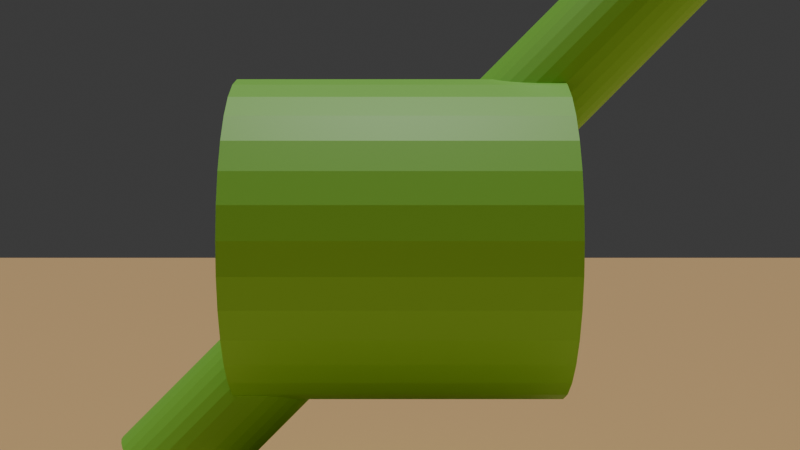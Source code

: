 # Source: 4_view_camera.blend  (saved by Blender 4.5.91; exported with 4.5.12 LTS)
import bpy
from mathutils import Matrix  # noqa: F401  (used for matrix-valued properties, if any)

bpy.ops.wm.read_factory_settings(use_empty=True)
scene = bpy.context.scene
scene.name = 'Scene'

# ---- collections
col_collection = bpy.data.collections.new('Collection'); scene.collection.children.link(col_collection)

# ---- materials (node trees are filled in below, after node groups)
mat_material = bpy.data.materials.new('Material')
mat_material_001 = bpy.data.materials.new('Material.001')

# ---- material node trees
mat_material.use_nodes = True; mat_material.node_tree.nodes.clear()
_N = mat_material.node_tree.nodes; _L = mat_material.node_tree.links
n0 = _N.new('ShaderNodeBsdfPrincipled'); n0.name = 'Principled BSDF'; n0.location = (10, 300)
n0.inputs[0].default_value = (0.2492, 0.6676, 0.07328, 1.0)
n1 = _N.new('ShaderNodeOutputMaterial'); n1.name = 'Material Output'; n1.location = (300, 300)
_L.new(n0.outputs[0], n1.inputs[0])
n1.is_active_output = True
mat_material_001.use_nodes = True; mat_material_001.node_tree.nodes.clear()
_N = mat_material_001.node_tree.nodes; _L = mat_material_001.node_tree.links
n0 = _N.new('ShaderNodeBsdfPrincipled'); n0.name = 'Principled BSDF'; n0.location = (10, 300)
n0.inputs[0].default_value = (0.8002, 0.5087, 0.221, 1.0)
n1 = _N.new('ShaderNodeOutputMaterial'); n1.name = 'Material Output'; n1.location = (300, 300)
_L.new(n0.outputs[0], n1.inputs[0])
n1.is_active_output = True

# ---- world
world_world = bpy.data.worlds.new('World'); scene.world = world_world
world_world.use_nodes = True; world_world.node_tree.nodes.clear()
_N = world_world.node_tree.nodes; _L = world_world.node_tree.links
n0 = _N.new('ShaderNodeOutputWorld'); n0.name = 'World Output'; n0.location = (300, 300)
n1 = _N.new('ShaderNodeBackground'); n1.name = 'Background'; n1.location = (10, 300)
n1.inputs[0].default_value = (0.05088, 0.05088, 0.05088, 1.0)
_L.new(n1.outputs[0], n0.inputs[0])
n0.is_active_output = True
world_world.color = (0.05088, 0.05088, 0.05088)
world_world.sun_shadow_jitter_overblur = 0.0

# ---- cameras
cam_camera_001 = bpy.data.cameras.new('Camera.001')
cam_camera_002 = bpy.data.cameras.new('Camera.002')
cam_camera_003 = bpy.data.cameras.new('Camera.003')
cam_camera_004 = bpy.data.cameras.new('Camera.004')

# ---- lights
light_sun = bpy.data.lights.new('Sun', 'SUN')
light_sun.energy = 1.81

# ---- meshes
me_cone = bpy.data.meshes.new('Cone')
me_cone.from_pydata([], [], [])
_uv = me_cone.uv_layers.new(name='UVMap')
_uv.uv.foreach_set('vector', [])
me_cone.update()
me_cone_001 = bpy.data.meshes.new('Cone.001')
me_cone_001.from_pydata([], [], [])
_uv = me_cone_001.uv_layers.new(name='UVMap')
_uv.uv.foreach_set('vector', [])
me_cone_001.update()
me_cylinder = bpy.data.meshes.new('Cylinder')
me_cylinder.from_pydata([(-1.0, 1.0, -3.576e-07), (1.0, 1.0, -4.768e-07), (-1.0, 0.9808, -0.1951), (1.0, 0.9808, -0.1951), (-1.0, 0.9239, -0.3827), (1.0, 0.9239, -0.3827), (-1.0, 0.8315, -0.5556), (1.0, 0.8315, -0.5556), (-1.0, 0.7071, -0.7071), (1.0, 0.7071, -0.7071), (-1.0, 0.5556, -0.8315), (1.0, 0.5556, -0.8315), (-1.0, 0.3827, -0.9239), (1.0, 0.3827, -0.9239), (-1.0, 0.1951, -0.9808), (1.0, 0.1951, -0.9808), (-1.0, 1.11e-16, -1.0), (1.0, 1.11e-16, -1.0), (-1.0, -0.1951, -0.9808), (1.0, -0.1951, -0.9808), (-1.0, -0.3827, -0.9239), (1.0, -0.3827, -0.9239), (-1.0, -0.5556, -0.8315), (1.0, -0.5556, -0.8315), (-1.0, -0.7071, -0.7071), (1.0, -0.7071, -0.7071), (-1.0, -0.8315, -0.5556), (1.0, -0.8315, -0.5556), (-1.0, -0.9239, -0.3827), (1.0, -0.9239, -0.3827), (-1.0, -0.9808, -0.1951), (1.0, -0.9808, -0.1951), (-1.0, -1.0, -3.576e-07), (1.0, -1.0, -4.768e-07), (-1.0, -0.9808, 0.1951), (1.0, -0.9808, 0.1951), (-1.0, -0.9239, 0.3827), (1.0, -0.9239, 0.3827), (-1.0, -0.8315, 0.5556), (1.0, -0.8315, 0.5556), (-1.0, -0.7071, 0.7071), (1.0, -0.7071, 0.7071), (-1.0, -0.5556, 0.8315), (1.0, -0.5556, 0.8315), (-1.0, -0.3827, 0.9239), (1.0, -0.3827, 0.9239), (-1.0, -0.1951, 0.9808), (1.0, -0.1951, 0.9808), (-1.0, 1.11e-16, 1.0), (1.0, 1.11e-16, 1.0), (-1.0, 0.1951, 0.9808), (1.0, 0.1951, 0.9808), (-1.0, 0.3827, 0.9239), (1.0, 0.3827, 0.9239), (-1.0, 0.5556, 0.8315), (1.0, 0.5556, 0.8315), (-1.0, 0.7071, 0.7071), (1.0, 0.7071, 0.7071), (-1.0, 0.8315, 0.5556), (1.0, 0.8315, 0.5556), (-1.0, 0.9239, 0.3827), (1.0, 0.9239, 0.3827), (-1.0, 0.9808, 0.1951), (1.0, 0.9808, 0.1951), (-1.509, 0.3321, -1.479), (1.901, 0.3321, 1.936), (-1.463, 0.3257, -1.525), (1.947, 0.3257, 1.89), (-1.419, 0.3068, -1.569), (1.991, 0.3068, 1.846), (-1.379, 0.2761, -1.609), (2.032, 0.2761, 1.806), (-1.343, 0.2348, -1.645), (2.067, 0.2348, 1.77), (-1.314, 0.1845, -1.674), (2.096, 0.1845, 1.741), (-1.292, 0.1271, -1.696), (2.118, 0.1271, 1.719), (-1.279, 0.06478, -1.709), (2.132, 0.06478, 1.706), (-1.274, 1.589e-07, -1.714), (2.136, -2.999e-07, 1.702), (-1.279, -0.06478, -1.709), (2.132, -0.06478, 1.706), (-1.292, -0.1271, -1.696), (2.118, -0.1271, 1.719), (-1.314, -0.1845, -1.674), (2.096, -0.1845, 1.741), (-1.343, -0.2348, -1.645), (2.067, -0.2348, 1.77), (-1.379, -0.2761, -1.609), (2.032, -0.2761, 1.806), (-1.419, -0.3068, -1.569), (1.991, -0.3068, 1.846), (-1.463, -0.3257, -1.525), (1.947, -0.3257, 1.89), (-1.509, -0.3321, -1.479), (1.901, -0.3321, 1.936), (-1.555, -0.3257, -1.433), (1.855, -0.3257, 1.982), (-1.599, -0.3068, -1.389), (1.811, -0.3068, 2.026), (-1.64, -0.2761, -1.349), (1.771, -0.2761, 2.067), (-1.675, -0.2348, -1.313), (1.735, -0.2348, 2.102), (-1.705, -0.1845, -1.284), (1.706, -0.1845, 2.131), (-1.726, -0.1271, -1.262), (1.684, -0.1271, 2.153), (-1.74, -0.06478, -1.249), (1.671, -0.06478, 2.166), (-1.744, 1.851e-07, -1.244), (1.666, -2.738e-07, 2.171), (-1.74, 0.06478, -1.249), (1.671, 0.06478, 2.166), (-1.726, 0.1271, -1.262), (1.684, 0.1271, 2.153), (-1.705, 0.1845, -1.284), (1.706, 0.1845, 2.131), (-1.675, 0.2348, -1.313), (1.735, 0.2348, 2.102), (-1.64, 0.2761, -1.349), (1.771, 0.2761, 2.067), (-1.599, 0.3068, -1.389), (1.811, 0.3068, 2.026), (-1.555, 0.3257, -1.433), (1.855, 0.3257, 1.982)], [], [(0, 1, 3, 2), (2, 3, 5, 4), (4, 5, 7, 6), (6, 7, 9, 8), (8, 9, 11, 10), (10, 11, 13, 12), (12, 13, 15, 14), (14, 15, 17, 16), (16, 17, 19, 18), (18, 19, 21, 20), (20, 21, 23, 22), (22, 23, 25, 24), (24, 25, 27, 26), (26, 27, 29, 28), (28, 29, 31, 30), (30, 31, 33, 32), (32, 33, 35, 34), (34, 35, 37, 36), (36, 37, 39, 38), (38, 39, 41, 40), (40, 41, 43, 42), (42, 43, 45, 44), (44, 45, 47, 46), (46, 47, 49, 48), (48, 49, 51, 50), (50, 51, 53, 52), (52, 53, 55, 54), (54, 55, 57, 56), (56, 57, 59, 58), (58, 59, 61, 60), (3, 1, 63, 61, 59, 57, 55, 53, 51, 49, 47, 45, 43, 41, 39, 37, 35, 33, 31, 29, 27, 25, 23, 21, 19, 17, 15, 13, 11, 9, 7, 5), (60, 61, 63, 62), (62, 63, 1, 0), (0, 2, 4, 6, 8, 10, 12, 14, 16, 18, 20, 22, 24, 26, 28, 30, 32, 34, 36, 38, 40, 42, 44, 46, 48, 50, 52, 54, 56, 58, 60, 62), (64, 65, 67, 66), (66, 67, 69, 68), (68, 69, 71, 70), (70, 71, 73, 72), (72, 73, 75, 74), (74, 75, 77, 76), (76, 77, 79, 78), (78, 79, 81, 80), (80, 81, 83, 82), (82, 83, 85, 84), (84, 85, 87, 86), (86, 87, 89, 88), (88, 89, 91, 90), (90, 91, 93, 92), (92, 93, 95, 94), (94, 95, 97, 96), (96, 97, 99, 98), (98, 99, 101, 100), (100, 101, 103, 102), (102, 103, 105, 104), (104, 105, 107, 106), (106, 107, 109, 108), (108, 109, 111, 110), (110, 111, 113, 112), (112, 113, 115, 114), (114, 115, 117, 116), (116, 117, 119, 118), (118, 119, 121, 120), (120, 121, 123, 122), (122, 123, 125, 124), (67, 65, 127, 125, 123, 121, 119, 117, 115, 113, 111, 109, 107, 105, 103, 101, 99, 97, 95, 93, 91, 89, 87, 85, 83, 81, 79, 77, 75, 73, 71, 69), (124, 125, 127, 126), (126, 127, 65, 64), (64, 66, 68, 70, 72, 74, 76, 78, 80, 82, 84, 86, 88, 90, 92, 94, 96, 98, 100, 102, 104, 106, 108, 110, 112, 114, 116, 118, 120, 122, 124, 126)])
_uv = me_cylinder.uv_layers.new(name='UVMap')
_uv.uv.foreach_set('vector', [1.0, 0.5, 1.0, 1.0, 0.9688, 1.0, 0.9688, 0.5, 0.9688, 0.5, 0.9688, 1.0, 0.9375, 1.0, 0.9375, 0.5, 0.9375, 0.5, 0.9375, 1.0, 0.9062, 1.0, 0.9062, 0.5, 0.9062, 0.5, 0.9062, 1.0, 0.875, 1.0, 0.875, 0.5, 0.875, 0.5, 0.875, 1.0, 0.8438, 1.0, 0.8438, 0.5, 0.8438, 0.5, 0.8438, 1.0, 0.8125, 1.0, 0.8125, 0.5, 0.8125, 0.5, 0.8125, 1.0, 0.7812, 1.0, 0.7812, 0.5, 0.7812, 0.5, 0.7812, 1.0, 0.75, 1.0, 0.75, 0.5, 0.75, 0.5, 0.75, 1.0, 0.7188, 1.0, 0.7188, 0.5, 0.7188, 0.5, 0.7188, 1.0, 0.6875, 1.0, 0.6875, 0.5, 0.6875, 0.5, 0.6875, 1.0, 0.6562, 1.0, 0.6562, 0.5, 0.6562, 0.5, 0.6562, 1.0, 0.625, 1.0, 0.625, 0.5, 0.625, 0.5, 0.625, 1.0, 0.5938, 1.0, 0.5938, 0.5, 0.5938, 0.5, 0.5938, 1.0, 0.5625, 1.0, 0.5625, 0.5, 0.5625, 0.5, 0.5625, 1.0, 0.5312, 1.0, 0.5312, 0.5, 0.5312, 0.5, 0.5312, 1.0, 0.5, 1.0, 0.5, 0.5, 0.5, 0.5, 0.5, 1.0, 0.4688, 1.0, 0.4688, 0.5, 0.4688, 0.5, 0.4688, 1.0, 0.4375, 1.0, 0.4375, 0.5, 0.4375, 0.5, 0.4375, 1.0, 0.4062, 1.0, 0.4062, 0.5, 0.4062, 0.5, 0.4062, 1.0, 0.375, 1.0, 0.375, 0.5, 0.375, 0.5, 0.375, 1.0, 0.3438, 1.0, 0.3438, 0.5, 0.3438, 0.5, 0.3438, 1.0, 0.3125, 1.0, 0.3125, 0.5, 0.3125, 0.5, 0.3125, 1.0, 0.2812, 1.0, 0.2812, 0.5, 0.2812, 0.5, 0.2812, 1.0, 0.25, 1.0, 0.25, 0.5, 0.25, 0.5, 0.25, 1.0, 0.2188, 1.0, 0.2188, 0.5, 0.2188, 0.5, 0.2188, 1.0, 0.1875, 1.0, 0.1875, 0.5, 0.1875, 0.5, 0.1875, 1.0, 0.1562, 1.0, 0.1562, 0.5, 0.1562, 0.5, 0.1562, 1.0, 0.125, 1.0, 0.125, 0.5, 0.125, 0.5, 0.125, 1.0, 0.09375, 1.0, 0.09375, 0.5, 0.09375, 0.5, 0.09375, 1.0, 0.0625, 1.0, 0.0625, 0.5, 0.2968, 0.4854, 0.25, 0.49, 0.2032, 0.4854, 0.1582, 0.4717, 0.1167, 0.4496, 0.08029, 0.4197, 0.05045, 0.3833, 0.02827, 0.3418, 0.01461, 0.2968, 0.01, 0.25, 0.01461, 0.2032, 0.02827, 0.1582, 0.05045, 0.1167, 0.08029, 0.08029, 0.1167, 0.05045, 0.1582, 0.02827, 0.2032, 0.01461, 0.25, 0.01, 0.2968, 0.01461, 0.3418, 0.02827, 0.3833, 0.05045, 0.4197, 0.08029, 0.4496, 0.1167, 0.4717, 0.1582, 0.4854, 0.2032, 0.49, 0.25, 0.4854, 0.2968, 0.4717, 0.3418, 0.4496, 0.3833, 0.4197, 0.4197, 0.3833, 0.4496, 0.3418, 0.4717, 0.0625, 0.5, 0.0625, 1.0, 0.03125, 1.0, 0.03125, 0.5, 0.03125, 0.5, 0.03125, 1.0, 0.0, 1.0, 0.0, 0.5, 0.75, 0.49, 0.7968, 0.4854, 0.8418, 0.4717, 0.8833, 0.4496, 0.9197, 0.4197, 0.9496, 0.3833, 0.9717, 0.3418, 0.9854, 0.2968, 0.99, 0.25, 0.9854, 0.2032, 0.9717, 0.1582, 0.9496, 0.1167, 0.9197, 0.08029, 0.8833, 0.05045, 0.8418, 0.02827, 0.7968, 0.01461, 0.75, 0.01, 0.7032, 0.01461, 0.6582, 0.02827, 0.6167, 0.05045, 0.5803, 0.08029, 0.5504, 0.1167, 0.5283, 0.1582, 0.5146, 0.2032, 0.51, 0.25, 0.5146, 0.2968, 0.5283, 0.3418, 0.5504, 0.3833, 0.5803, 0.4197, 0.6167, 0.4496, 0.6582, 0.4717, 0.7032, 0.4854, 1.0, 0.5, 1.0, 1.0, 0.9688, 1.0, 0.9688, 0.5, 0.9688, 0.5, 0.9688, 1.0, 0.9375, 1.0, 0.9375, 0.5, 0.9375, 0.5, 0.9375, 1.0, 0.9062, 1.0, 0.9062, 0.5, 0.9062, 0.5, 0.9062, 1.0, 0.875, 1.0, 0.875, 0.5, 0.875, 0.5, 0.875, 1.0, 0.8438, 1.0, 0.8438, 0.5, 0.8438, 0.5, 0.8438, 1.0, 0.8125, 1.0, 0.8125, 0.5, 0.8125, 0.5, 0.8125, 1.0, 0.7812, 1.0, 0.7812, 0.5, 0.7812, 0.5, 0.7812, 1.0, 0.75, 1.0, 0.75, 0.5, 0.75, 0.5, 0.75, 1.0, 0.7188, 1.0, 0.7188, 0.5, 0.7188, 0.5, 0.7188, 1.0, 0.6875, 1.0, 0.6875, 0.5, 0.6875, 0.5, 0.6875, 1.0, 0.6562, 1.0, 0.6562, 0.5, 0.6562, 0.5, 0.6562, 1.0, 0.625, 1.0, 0.625, 0.5, 0.625, 0.5, 0.625, 1.0, 0.5938, 1.0, 0.5938, 0.5, 0.5938, 0.5, 0.5938, 1.0, 0.5625, 1.0, 0.5625, 0.5, 0.5625, 0.5, 0.5625, 1.0, 0.5312, 1.0, 0.5312, 0.5, 0.5312, 0.5, 0.5312, 1.0, 0.5, 1.0, 0.5, 0.5, 0.5, 0.5, 0.5, 1.0, 0.4688, 1.0, 0.4688, 0.5, 0.4688, 0.5, 0.4688, 1.0, 0.4375, 1.0, 0.4375, 0.5, 0.4375, 0.5, 0.4375, 1.0, 0.4062, 1.0, 0.4062, 0.5, 0.4062, 0.5, 0.4062, 1.0, 0.375, 1.0, 0.375, 0.5, 0.375, 0.5, 0.375, 1.0, 0.3438, 1.0, 0.3438, 0.5, 0.3438, 0.5, 0.3438, 1.0, 0.3125, 1.0, 0.3125, 0.5, 0.3125, 0.5, 0.3125, 1.0, 0.2812, 1.0, 0.2812, 0.5, 0.2812, 0.5, 0.2812, 1.0, 0.25, 1.0, 0.25, 0.5, 0.25, 0.5, 0.25, 1.0, 0.2188, 1.0, 0.2188, 0.5, 0.2188, 0.5, 0.2188, 1.0, 0.1875, 1.0, 0.1875, 0.5, 0.1875, 0.5, 0.1875, 1.0, 0.1562, 1.0, 0.1562, 0.5, 0.1562, 0.5, 0.1562, 1.0, 0.125, 1.0, 0.125, 0.5, 0.125, 0.5, 0.125, 1.0, 0.09375, 1.0, 0.09375, 0.5, 0.09375, 0.5, 0.09375, 1.0, 0.0625, 1.0, 0.0625, 0.5, 0.2968, 0.4854, 0.25, 0.49, 0.2032, 0.4854, 0.1582, 0.4717, 0.1167, 0.4496, 0.08029, 0.4197, 0.05045, 0.3833, 0.02827, 0.3418, 0.01461, 0.2968, 0.01, 0.25, 0.01461, 0.2032, 0.02827, 0.1582, 0.05045, 0.1167, 0.08029, 0.08029, 0.1167, 0.05045, 0.1582, 0.02827, 0.2032, 0.01461, 0.25, 0.01, 0.2968, 0.01461, 0.3418, 0.02827, 0.3833, 0.05045, 0.4197, 0.08029, 0.4496, 0.1167, 0.4717, 0.1582, 0.4854, 0.2032, 0.49, 0.25, 0.4854, 0.2968, 0.4717, 0.3418, 0.4496, 0.3833, 0.4197, 0.4197, 0.3833, 0.4496, 0.3418, 0.4717, 0.0625, 0.5, 0.0625, 1.0, 0.03125, 1.0, 0.03125, 0.5, 0.03125, 0.5, 0.03125, 1.0, 0.0, 1.0, 0.0, 0.5, 0.75, 0.49, 0.7968, 0.4854, 0.8418, 0.4717, 0.8833, 0.4496, 0.9197, 0.4197, 0.9496, 0.3833, 0.9717, 0.3418, 0.9854, 0.2968, 0.99, 0.25, 0.9854, 0.2032, 0.9717, 0.1582, 0.9496, 0.1167, 0.9197, 0.08029, 0.8833, 0.05045, 0.8418, 0.02827, 0.7968, 0.01461, 0.75, 0.01, 0.7032, 0.01461, 0.6582, 0.02827, 0.6167, 0.05045, 0.5803, 0.08029, 0.5504, 0.1167, 0.5283, 0.1582, 0.5146, 0.2032, 0.51, 0.25, 0.5146, 0.2968, 0.5283, 0.3418, 0.5504, 0.3833, 0.5803, 0.4197, 0.6167, 0.4496, 0.6582, 0.4717, 0.7032, 0.4854])
me_cylinder.materials.append(mat_material)
me_cylinder.update()
me_plane = bpy.data.meshes.new('Plane')
me_plane.from_pydata([(49.67, 49.67, -0.5809), (-49.67, 49.67, -0.5809), (49.67, -49.67, -0.5809), (-49.67, -49.67, -0.5809)], [], [(0, 1, 3, 2)])
_uv = me_plane.uv_layers.new(name='UVMap')
_uv.uv.foreach_set('vector', [0.0, 0.0, 1.0, 0.0, 1.0, 1.0, 0.0, 1.0])
me_plane.materials.append(mat_material_001)
me_plane.update()

# ---- objects
ob_cone = bpy.data.objects.new('Cone', me_cone)
ob_cone_001 = bpy.data.objects.new('Cone.001', me_cone_001)
ob_cylinder = bpy.data.objects.new('Cylinder', me_cylinder)
ob_camera_004 = bpy.data.objects.new('Camera.004', cam_camera_001)
ob_camera_001 = bpy.data.objects.new('Camera.001', cam_camera_002)
ob_camera_002 = bpy.data.objects.new('Camera.002', cam_camera_003)
ob_camera_003 = bpy.data.objects.new('Camera.003', cam_camera_004)
ob_plane = bpy.data.objects.new('Plane', me_plane)
ob_sun = bpy.data.objects.new('Sun', light_sun)

# ---- transforms, parenting, visibility, modifiers, constraints
ob_cone.location = (0.0, 0.0, 0.0)
ob_cone_001.location = (0.0, 0.0, 0.0)
ob_cylinder.location = (0.0, 0.0, 0.9962)
ob_camera_004.location = (0.0, -7.008, 1.082)
ob_camera_004.rotation_euler = (1.571, -0.0, 0.0)
ob_camera_001.location = (6.726, 4.768e-07, 1.082)
ob_camera_001.rotation_euler = (1.571, -0.0, 1.571)
ob_camera_002.location = (4.768e-07, 7.502, 1.082)
ob_camera_002.rotation_euler = (1.571, -0.0, 3.142)
ob_camera_003.location = (-7.149, 0.02352, 1.082)
ob_camera_003.rotation_euler = (1.571, -0.0, 4.712)
ob_plane.location = (0.0, 0.0, 0.0)
ob_sun.location = (0.0, 0.0, 16.16)

# ---- collection membership
col_collection.objects.link(ob_cone)
col_collection.objects.link(ob_cone_001)
col_collection.objects.link(ob_cylinder)
col_collection.objects.link(ob_camera_004)
col_collection.objects.link(ob_camera_001)
col_collection.objects.link(ob_camera_002)
col_collection.objects.link(ob_camera_003)
col_collection.objects.link(ob_plane)
col_collection.objects.link(ob_sun)

# ---- scene / render settings (as saved in the file)
scene.camera = ob_camera_004
scene.frame_start = 1; scene.frame_end = 250; scene.frame_set(1)
scene.render.engine = 'BLENDER_EEVEE_NEXT'
bpy.context.view_layer.update()
